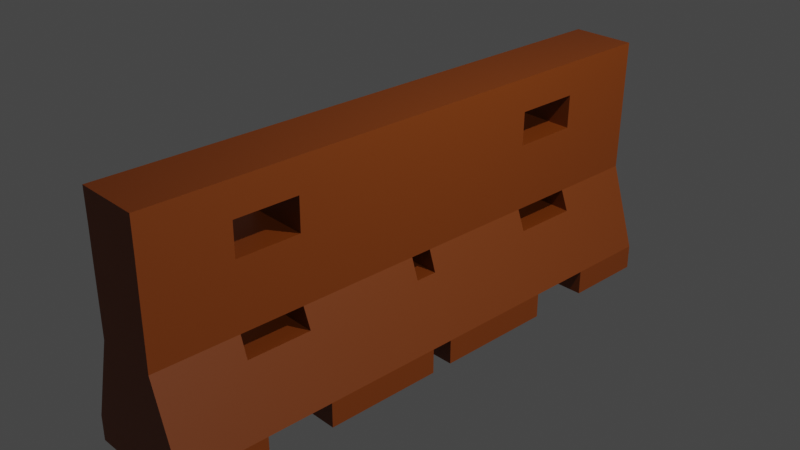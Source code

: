 # Source: Construction_Block.blend  (saved by Blender 3.3.6; exported with 4.5.12 LTS)
import bpy
from mathutils import Matrix  # noqa: F401  (used for matrix-valued properties, if any)

bpy.ops.wm.read_factory_settings(use_empty=True)
scene = bpy.context.scene
scene.name = 'Scene'

# ---- collections
col_collection = bpy.data.collections.new('Collection'); scene.collection.children.link(col_collection)

# ---- materials (node trees are filled in below, after node groups)
mat_material = bpy.data.materials.new('Material')
mat_material.alpha_threshold = 0.0
mat_material.use_transparent_shadow = False
mat_material.roughness = 0.5
mat_material.line_color = (0.0, 0.0, 0.0, 1.0)

# ---- material node trees
mat_material.use_nodes = True; mat_material.node_tree.nodes.clear()
_N = mat_material.node_tree.nodes; _L = mat_material.node_tree.links
n0 = _N.new('ShaderNodeOutputMaterial'); n0.name = 'Material Output'; n0.location = (300, 300)
n1 = _N.new('ShaderNodeBsdfPrincipled'); n1.name = 'Principled BSDF'; n1.location = (10, 300)
n1.distribution = 'GGX'
n1.subsurface_method = 'RANDOM_WALK_SKIN'
n1.inputs[0].default_value = (0.1801, 0.03583, 0.0001657, 1.0)
n1.inputs[3].default_value = 1.45
n1.inputs[27].default_value = (0.0, 0.0, 0.0, 1.0)
n1.inputs[28].default_value = 1.0
_L.new(n1.outputs[0], n0.inputs[0])
n0.is_active_output = True

# ---- world
world_world = bpy.data.worlds.new('World'); scene.world = world_world
world_world.use_nodes = True; world_world.node_tree.nodes.clear()
_N = world_world.node_tree.nodes; _L = world_world.node_tree.links
n0 = _N.new('ShaderNodeOutputWorld'); n0.name = 'World Output'; n0.location = (300, 300)
n1 = _N.new('ShaderNodeBackground'); n1.name = 'Background'; n1.location = (10, 300)
n1.inputs[0].default_value = (0.05088, 0.05088, 0.05088, 1.0)
_L.new(n1.outputs[0], n0.inputs[0])
n0.is_active_output = True
world_world.color = (0.05088, 0.05088, 0.05088)
world_world.use_sun_shadow = False
world_world.sun_shadow_jitter_overblur = 0.0

# ---- cameras
cam_camera = bpy.data.cameras.new('Camera')
cam_camera.clip_end = 100.0
cam_camera.ortho_scale = 7.314

# ---- lights
light_light = bpy.data.lights.new('Light', 'POINT')
light_light.transmission_factor = 0.0
light_light.energy = 1000.0
light_light.shadow_soft_size = 0.1
light_light.shadow_maximum_resolution = 0.006
light_light.use_absolute_resolution = True
light_sun = bpy.data.lights.new('Sun', 'SUN')
light_sun.transmission_factor = 0.0
light_sun.energy = 1.0
light_sun.shadow_soft_size = 0.125

# ---- meshes
me_cube = bpy.data.meshes.new('Cube')
me_cube.from_pydata([(0.5608, 1.006, 0.8461), (1.0, 1.0, -1.0), (0.5537, -1.006, 0.8444), (1.0, -1.0, -1.0), (-0.5295, 1.006, 0.8477), (-1.0, 1.0, -1.0), (-0.5363, -1.006, 0.8481), (-1.0, -1.0, -1.0), (0.5313, 1.004, -0.1701), (-0.5542, -1.004, -0.161), (0.5256, -1.004, -0.1714), (-0.5485, 1.004, -0.1611), (1.0, 1.0, -0.8099), (1.0, -1.0, -0.8099), (-1.0, 1.0, -0.8099), (-1.0, -1.0, -0.8099), (-1.0, 0.706, -1.0), (-1.0, -0.706, -1.0), (0.5584, 0.6916, 0.8456), (0.556, -0.7105, 0.845), (-0.534, -0.7101, 0.8479), (-0.5318, 0.6921, 0.8478), (1.0, -0.706, -1.0), (1.0, 0.706, -1.0), (0.5294, 0.6904, -0.1706), (0.5275, -0.7089, -0.171), (-0.5524, -0.7085, -0.161), (-0.5505, 0.6908, -0.161), (-1.0, -0.706, -0.8099), (-1.0, 0.706, -0.8099), (1.0, 0.706, -0.8099), (1.0, -0.706, -0.8099), (-1.0, 0.4705, -1.0), (-1.0, -0.4705, -1.0), (0.5576, 0.4573, 0.8454), (0.5568, -0.4862, 0.8452), (-0.5333, -0.4853, 0.8479), (-0.5325, 0.4583, 0.8479), (1.0, -0.4705, -1.0), (1.0, 0.4705, -1.0), (0.5288, 0.4568, -0.1707), (0.5281, -0.4849, -0.1708), (-0.5517, -0.4841, -0.161), (-0.5511, 0.4576, -0.161), (-1.0, -0.4705, -0.8099), (-1.0, 0.4705, -0.8099), (1.0, 0.4705, -0.8099), (1.0, -0.4705, -0.8099), (-1.0, 0.0338, -1.0), (-1.0, -0.04417, -1.0), (0.5573, 0.03033, 0.8453), (0.5571, -0.04786, 0.8452), (-0.533, -0.04764, 0.8479), (-0.5328, 0.03056, 0.8479), (1.0, -0.04417, -1.0), (1.0, 0.0338, -1.0), (0.5286, 0.03034, -0.1707), (0.5283, -0.04769, -0.1708), (-0.5515, -0.04749, -0.161), (-0.5513, 0.03054, -0.161), (-1.0, -0.04417, -0.8099), (-1.0, 0.0338, -0.8099), (1.0, 0.0338, -0.8099), (1.0, -0.04417, -0.8099), (-0.5453, -1.005, 0.3436), (0.5461, 1.005, 0.338), (0.5396, -1.005, 0.3365), (-0.539, 1.005, 0.3433), (0.5439, 0.691, 0.3375), (0.5418, -0.7097, 0.337), (-0.5432, -0.7093, 0.3435), (-0.5411, 0.6914, 0.3434), (-0.5425, -0.4847, 0.3434), (-0.5418, 0.4579, 0.3434), (0.5432, 0.4571, 0.3373), (0.5425, -0.4855, 0.3372), (0.5429, 0.03033, 0.3373), (0.5427, -0.04778, 0.3372), (-0.5423, -0.04757, 0.3434), (-0.542, 0.03055, 0.3434), (-0.5408, -1.005, 0.5958), (0.5534, 1.005, 0.5921), (0.5467, -1.005, 0.5905), (-0.5343, 1.006, 0.5955), (0.5511, 0.6913, 0.5915), (0.5489, -0.7101, 0.591), (-0.5386, -0.7097, 0.5957), (-0.5365, 0.6918, 0.5956), (-0.5379, -0.485, 0.5957), (-0.5372, 0.4581, 0.5956), (0.5504, 0.4572, 0.5913), (0.5496, -0.4858, 0.5912), (0.5501, 0.03033, 0.5913), (0.5499, -0.04782, 0.5912), (-0.5377, -0.0476, 0.5957), (-0.5374, 0.03055, 0.5956), (-0.7771, -1.002, -0.4854), (0.7657, 1.002, -0.49), (0.7628, -1.002, -0.4906), (-0.7743, 1.002, -0.4855), (-0.7762, -0.7073, -0.4854), (-0.7752, 0.6984, -0.4854), (0.7647, 0.6982, -0.4902), (0.7637, -0.7075, -0.4904), (0.7644, 0.4636, -0.4903), (0.7641, -0.4777, -0.4903), (-0.7759, -0.4773, -0.4854), (-0.7755, 0.464, -0.4854), (-0.7758, -0.04583, -0.4854), (-0.7757, 0.03217, -0.4854), (0.7643, 0.03207, -0.4903), (0.7642, -0.04593, -0.4903), (-0.6657, -1.003, -0.3232), (0.6485, 1.003, -0.3301), (0.6442, -1.003, -0.331), (-0.6614, 1.003, -0.3233), (-0.6643, -0.7079, -0.3232), (-0.6628, 0.6946, -0.3232), (0.6471, 0.6943, -0.3304), (0.6456, -0.7082, -0.3307), (0.6466, 0.4602, -0.3305), (0.6461, -0.4813, -0.3306), (-0.6638, -0.4807, -0.3232), (-0.6633, 0.4608, -0.3232), (-0.6636, -0.04666, -0.3232), (-0.6635, 0.03135, -0.3232), (0.6464, 0.03121, -0.3305), (0.6463, -0.04681, -0.3306)], [], [(19, 20, 6, 2), (82, 2, 6, 80), (87, 21, 4, 83), (17, 22, 3, 7), (85, 19, 2, 82), (83, 4, 0, 81), (115, 11, 8, 113), (119, 25, 10, 114), (117, 27, 11, 115), (114, 10, 9, 112), (3, 13, 15, 7), (16, 29, 14, 5), (22, 31, 13, 3), (5, 14, 12, 1), (1, 12, 30, 23), (7, 15, 28, 17), (112, 9, 26, 116), (120, 118, 117, 123), (113, 8, 24, 118), (40, 120, 123, 43), (81, 0, 18, 84), (91, 35, 19, 85), (5, 1, 23, 16), (80, 6, 20, 86), (89, 37, 21, 87), (0, 4, 21, 18), (35, 36, 20, 19), (18, 21, 37, 34), (51, 52, 36, 35), (86, 20, 36, 88), (95, 53, 37, 89), (49, 54, 38, 33), (84, 18, 34, 90), (93, 51, 35, 91), (87, 71, 68, 84), (127, 57, 41, 121), (89, 87, 84, 90), (125, 59, 43, 123), (48, 61, 45, 32), (54, 63, 47, 38), (39, 32, 45, 46), (23, 30, 29, 16), (22, 17, 28, 31), (38, 47, 44, 33), (39, 46, 62, 55), (61, 48, 55, 62), (33, 44, 60, 49), (60, 61, 62, 63), (122, 42, 58, 124), (73, 89, 90, 74), (120, 40, 56, 126), (71, 73, 74, 68), (90, 34, 50, 92), (92, 50, 51, 93), (32, 39, 55, 48), (60, 63, 54, 49), (88, 36, 52, 94), (94, 52, 53, 95), (34, 37, 53, 50), (50, 53, 52, 51), (45, 29, 30, 46), (47, 31, 28, 44), (58, 78, 79, 59), (42, 72, 78, 58), (56, 76, 77, 57), (40, 74, 76, 56), (57, 77, 75, 41), (24, 68, 74, 40), (59, 79, 73, 43), (26, 70, 72, 42), (43, 73, 71, 27), (9, 64, 70, 26), (41, 75, 69, 25), (8, 65, 68, 24), (11, 67, 65, 8), (25, 69, 66, 10), (27, 71, 67, 11), (10, 66, 64, 9), (78, 94, 95, 79), (72, 88, 94, 78), (76, 92, 93, 77), (74, 90, 92, 76), (77, 93, 91, 75), (70, 86, 85, 69), (79, 95, 89, 73), (72, 70, 69, 75), (88, 72, 75, 91), (64, 80, 86, 70), (86, 88, 91, 85), (65, 81, 84, 68), (67, 83, 81, 65), (69, 85, 82, 66), (71, 87, 83, 67), (66, 82, 80, 64), (62, 110, 111, 63), (46, 104, 110, 62), (60, 108, 109, 61), (44, 106, 108, 60), (61, 109, 107, 45), (28, 100, 106, 44), (63, 111, 105, 47), (30, 102, 104, 46), (47, 105, 103, 31), (12, 97, 102, 30), (45, 107, 101, 29), (15, 96, 100, 28), (13, 98, 96, 15), (29, 101, 99, 14), (31, 103, 98, 13), (14, 99, 97, 12), (110, 126, 127, 111), (104, 120, 126, 110), (108, 124, 125, 109), (106, 122, 124, 108), (109, 125, 123, 107), (100, 116, 122, 106), (111, 127, 121, 105), (102, 118, 120, 104), (105, 121, 119, 103), (97, 113, 118, 102), (107, 123, 117, 101), (96, 112, 116, 100), (98, 114, 112, 96), (101, 117, 115, 99), (103, 119, 114, 98), (99, 115, 113, 97), (118, 24, 27, 117), (24, 40, 43, 27), (42, 122, 121, 41), (122, 116, 119, 121), (116, 26, 25, 119), (26, 42, 41, 25), (59, 125, 126, 56), (125, 124, 127, 126), (124, 58, 57, 127), (58, 59, 56, 57)])
_uv = me_cube.uv_layers.new(name='UVMap')
_uv.uv.foreach_set('vector', [0.625, 0.6674, 0.875, 0.6674, 0.875, 0.75, 0.625, 0.75, 0.5955, 0.75, 0.625, 0.75, 0.625, 1.0, 0.5955, 1.0, 0.5955, 0.1659, 0.625, 0.1659, 0.625, 0.25, 0.5955, 0.25, 0.125, 0.6674, 0.375, 0.6674, 0.375, 0.75, 0.125, 0.75, 0.5955, 0.6674, 0.625, 0.6674, 0.625, 0.75, 0.5955, 0.75, 0.5955, 0.25, 0.625, 0.25, 0.625, 0.5, 0.5955, 0.5, 0.48, 0.25, 0.507, 0.25, 0.507, 0.5, 0.48, 0.5, 0.48, 0.6674, 0.507, 0.6674, 0.507, 0.75, 0.48, 0.75, 0.48, 0.1663, 0.507, 0.1659, 0.507, 0.25, 0.48, 0.25, 0.48, 0.75, 0.507, 0.75, 0.507, 1.0, 0.48, 1.0, 0.375, 0.75, 0.3988, 0.75, 0.3988, 1.0, 0.375, 1.0, 0.375, 0.1674, 0.3988, 0.1674, 0.3988, 0.25, 0.375, 0.25, 0.375, 0.6674, 0.3988, 0.6674, 0.3988, 0.75, 0.375, 0.75, 0.375, 0.25, 0.3988, 0.25, 0.3988, 0.5, 0.375, 0.5, 0.375, 0.5, 0.3988, 0.5, 0.3988, 0.5826, 0.375, 0.5826, 0.375, 0.0, 0.3988, 0.0, 0.3988, 0.0826, 0.375, 0.0826, 0.48, 0.0, 0.507, 0.0, 0.507, 0.0826, 0.48, 0.0826, 0.48, 0.6116, 0.48, 0.5837, 0.48, 0.1663, 0.48, 0.1384, 0.48, 0.5, 0.507, 0.5, 0.507, 0.5841, 0.48, 0.5837, 0.507, 0.6118, 0.48, 0.6116, 0.48, 0.1384, 0.507, 0.1382, 0.5955, 0.5, 0.625, 0.5, 0.625, 0.5841, 0.5955, 0.5841, 0.5955, 0.6396, 0.625, 0.6396, 0.625, 0.6674, 0.5955, 0.6674, 0.125, 0.5, 0.375, 0.5, 0.375, 0.5826, 0.125, 0.5826, 0.5955, 0.0, 0.625, 0.0, 0.625, 0.0826, 0.5955, 0.0826, 0.5955, 0.1382, 0.625, 0.1382, 0.625, 0.1659, 0.5955, 0.1659, 0.625, 0.5, 0.875, 0.5, 0.875, 0.5841, 0.625, 0.5841, 0.625, 0.6396, 0.875, 0.6396, 0.875, 0.6674, 0.625, 0.6674, 0.625, 0.5841, 0.875, 0.5841, 0.875, 0.6118, 0.625, 0.6118, 0.625, 0.6304, 0.875, 0.6304, 0.875, 0.6396, 0.625, 0.6396, 0.5955, 0.0826, 0.625, 0.0826, 0.625, 0.1104, 0.5955, 0.1104, 0.5955, 0.1289, 0.625, 0.1289, 0.625, 0.1382, 0.5955, 0.1382, 0.125, 0.6297, 0.375, 0.6297, 0.375, 0.6391, 0.125, 0.6391, 0.5955, 0.5841, 0.625, 0.5841, 0.625, 0.6118, 0.5955, 0.6118, 0.5955, 0.6304, 0.625, 0.6304, 0.625, 0.6396, 0.5955, 0.6396, 0.5955, 0.1659, 0.566, 0.1659, 0.566, 0.5841, 0.5955, 0.5841, 0.48, 0.6302, 0.507, 0.6304, 0.507, 0.6396, 0.48, 0.6395, 0.5955, 0.1382, 0.5955, 0.1659, 0.5955, 0.5841, 0.5955, 0.6118, 0.48, 0.1291, 0.507, 0.1289, 0.507, 0.1382, 0.48, 0.1384, 0.375, 0.1297, 0.3988, 0.1297, 0.3988, 0.1391, 0.375, 0.1391, 0.375, 0.6297, 0.3988, 0.6297, 0.3988, 0.6391, 0.375, 0.6391, 0.375, 0.6109, 0.375, 0.1391, 0.3988, 0.1391, 0.3988, 0.6109, 0.375, 0.5826, 0.3988, 0.5826, 0.3988, 0.1674, 0.125, 0.5826, 0.375, 0.6674, 0.125, 0.6674, 0.3988, 0.0826, 0.3988, 0.6674, 0.375, 0.6391, 0.3988, 0.6391, 0.3988, 0.1109, 0.375, 0.1109, 0.375, 0.6109, 0.3988, 0.6109, 0.3988, 0.6203, 0.375, 0.6203, 0.3988, 0.1297, 0.375, 0.1297, 0.375, 0.6203, 0.3988, 0.6203, 0.375, 0.1109, 0.3988, 0.1109, 0.3988, 0.1203, 0.375, 0.1203, 0.3988, 0.1203, 0.3988, 0.1297, 0.3988, 0.6203, 0.3988, 0.6297, 0.48, 0.1105, 0.507, 0.1104, 0.507, 0.1196, 0.48, 0.1198, 0.566, 0.1382, 0.5955, 0.1382, 0.5955, 0.6118, 0.566, 0.6118, 0.48, 0.6116, 0.507, 0.6118, 0.507, 0.6211, 0.48, 0.6209, 0.566, 0.1659, 0.566, 0.1382, 0.566, 0.6118, 0.566, 0.5841, 0.5955, 0.6118, 0.625, 0.6118, 0.625, 0.6211, 0.5955, 0.6211, 0.5955, 0.6211, 0.625, 0.6211, 0.625, 0.6304, 0.5955, 0.6304, 0.125, 0.6109, 0.375, 0.6109, 0.375, 0.6203, 0.125, 0.6203, 0.3988, 0.1203, 0.3988, 0.6297, 0.375, 0.6297, 0.375, 0.1203, 0.5955, 0.1104, 0.625, 0.1104, 0.625, 0.1196, 0.5955, 0.1196, 0.5955, 0.1196, 0.625, 0.1196, 0.625, 0.1289, 0.5955, 0.1289, 0.625, 0.6118, 0.875, 0.6118, 0.875, 0.6211, 0.625, 0.6211, 0.625, 0.6211, 0.875, 0.6211, 0.875, 0.6304, 0.625, 0.6304, 0.3988, 0.1391, 0.3988, 0.1674, 0.3988, 0.5826, 0.3988, 0.6109, 0.3988, 0.6391, 0.3988, 0.6674, 0.3988, 0.0826, 0.3988, 0.1109, 0.507, 0.1196, 0.566, 0.1196, 0.566, 0.1289, 0.507, 0.1289, 0.507, 0.1104, 0.566, 0.1104, 0.566, 0.1196, 0.507, 0.1196, 0.507, 0.6211, 0.566, 0.6211, 0.566, 0.6304, 0.507, 0.6304, 0.507, 0.6118, 0.566, 0.6118, 0.566, 0.6211, 0.507, 0.6211, 0.507, 0.6304, 0.566, 0.6304, 0.566, 0.6396, 0.507, 0.6396, 0.507, 0.5841, 0.566, 0.5841, 0.566, 0.6118, 0.507, 0.6118, 0.507, 0.1289, 0.566, 0.1289, 0.566, 0.1382, 0.507, 0.1382, 0.507, 0.0826, 0.566, 0.0826, 0.566, 0.1104, 0.507, 0.1104, 0.507, 0.1382, 0.566, 0.1382, 0.566, 0.1659, 0.507, 0.1659, 0.507, 0.0, 0.566, 0.0, 0.566, 0.0826, 0.507, 0.0826, 0.507, 0.6396, 0.566, 0.6396, 0.566, 0.6674, 0.507, 0.6674, 0.507, 0.5, 0.566, 0.5, 0.566, 0.5841, 0.507, 0.5841, 0.507, 0.25, 0.566, 0.25, 0.566, 0.5, 0.507, 0.5, 0.507, 0.6674, 0.566, 0.6674, 0.566, 0.75, 0.507, 0.75, 0.507, 0.1659, 0.566, 0.1659, 0.566, 0.25, 0.507, 0.25, 0.507, 0.75, 0.566, 0.75, 0.566, 1.0, 0.507, 1.0, 0.566, 0.1196, 0.5955, 0.1196, 0.5955, 0.1289, 0.566, 0.1289, 0.566, 0.1104, 0.5955, 0.1104, 0.5955, 0.1196, 0.566, 0.1196, 0.566, 0.6211, 0.5955, 0.6211, 0.5955, 0.6304, 0.566, 0.6304, 0.566, 0.6118, 0.5955, 0.6118, 0.5955, 0.6211, 0.566, 0.6211, 0.566, 0.6304, 0.5955, 0.6304, 0.5955, 0.6396, 0.566, 0.6396, 0.566, 0.0826, 0.5955, 0.0826, 0.5955, 0.6674, 0.566, 0.6674, 0.566, 0.1289, 0.5955, 0.1289, 0.5955, 0.1382, 0.566, 0.1382, 0.566, 0.1104, 0.566, 0.0826, 0.566, 0.6674, 0.566, 0.6396, 0.5955, 0.1104, 0.566, 0.1104, 0.566, 0.6396, 0.5955, 0.6396, 0.566, 0.0, 0.5955, 0.0, 0.5955, 0.0826, 0.566, 0.0826, 0.5955, 0.0826, 0.5955, 0.1104, 0.5955, 0.6396, 0.5955, 0.6674, 0.566, 0.5, 0.5955, 0.5, 0.5955, 0.5841, 0.566, 0.5841, 0.566, 0.25, 0.5955, 0.25, 0.5955, 0.5, 0.566, 0.5, 0.566, 0.6674, 0.5955, 0.6674, 0.5955, 0.75, 0.566, 0.75, 0.566, 0.1659, 0.5955, 0.1659, 0.5955, 0.25, 0.566, 0.25, 0.566, 0.75, 0.5955, 0.75, 0.5955, 1.0, 0.566, 1.0, 0.3988, 0.6203, 0.4529, 0.6207, 0.4529, 0.63, 0.3988, 0.6297, 0.3988, 0.6109, 0.4529, 0.6114, 0.4529, 0.6207, 0.3988, 0.6203, 0.3988, 0.1203, 0.4529, 0.12, 0.4529, 0.1293, 0.3988, 0.1297, 0.3988, 0.1109, 0.4529, 0.1106, 0.4529, 0.12, 0.3988, 0.1203, 0.3988, 0.1297, 0.4529, 0.1293, 0.4529, 0.1386, 0.3988, 0.1391, 0.3988, 0.0826, 0.4529, 0.0826, 0.4529, 0.1106, 0.3988, 0.1109, 0.3988, 0.6297, 0.4529, 0.63, 0.4529, 0.6394, 0.3988, 0.6391, 0.3988, 0.5826, 0.4529, 0.5833, 0.4529, 0.6114, 0.3988, 0.6109, 0.3988, 0.6391, 0.4529, 0.6394, 0.4529, 0.6674, 0.3988, 0.6674, 0.3988, 0.5, 0.4529, 0.5, 0.4529, 0.5833, 0.3988, 0.5826, 0.3988, 0.1391, 0.4529, 0.1386, 0.4529, 0.1667, 0.3988, 0.1674, 0.3988, 0.0, 0.4529, 0.0, 0.4529, 0.0826, 0.3988, 0.0826, 0.3988, 0.75, 0.4529, 0.75, 0.4529, 1.0, 0.3988, 1.0, 0.3988, 0.1674, 0.4529, 0.1667, 0.4529, 0.25, 0.3988, 0.25, 0.3988, 0.6674, 0.4529, 0.6674, 0.4529, 0.75, 0.3988, 0.75, 0.3988, 0.25, 0.4529, 0.25, 0.4529, 0.5, 0.3988, 0.5, 0.4529, 0.6207, 0.48, 0.6209, 0.48, 0.6302, 0.4529, 0.63, 0.4529, 0.6114, 0.48, 0.6116, 0.48, 0.6209, 0.4529, 0.6207, 0.4529, 0.12, 0.48, 0.1198, 0.48, 0.1291, 0.4529, 0.1293, 0.4529, 0.1106, 0.48, 0.1105, 0.48, 0.1198, 0.4529, 0.12, 0.4529, 0.1293, 0.48, 0.1291, 0.48, 0.1384, 0.4529, 0.1386, 0.4529, 0.0826, 0.48, 0.0826, 0.48, 0.1105, 0.4529, 0.1106, 0.4529, 0.63, 0.48, 0.6302, 0.48, 0.6395, 0.4529, 0.6394, 0.4529, 0.5833, 0.48, 0.5837, 0.48, 0.6116, 0.4529, 0.6114, 0.4529, 0.6394, 0.48, 0.6395, 0.48, 0.6674, 0.4529, 0.6674, 0.4529, 0.5, 0.48, 0.5, 0.48, 0.5837, 0.4529, 0.5833, 0.4529, 0.1386, 0.48, 0.1384, 0.48, 0.1663, 0.4529, 0.1667, 0.4529, 0.0, 0.48, 0.0, 0.48, 0.0826, 0.4529, 0.0826, 0.4529, 0.75, 0.48, 0.75, 0.48, 1.0, 0.4529, 1.0, 0.4529, 0.1667, 0.48, 0.1663, 0.48, 0.25, 0.4529, 0.25, 0.4529, 0.6674, 0.48, 0.6674, 0.48, 0.75, 0.4529, 0.75, 0.4529, 0.25, 0.48, 0.25, 0.48, 0.5, 0.4529, 0.5, 0.48, 0.5837, 0.507, 0.5841, 0.507, 0.1659, 0.48, 0.1663, 0.507, 0.5841, 0.507, 0.6118, 0.507, 0.1382, 0.507, 0.1659, 0.507, 0.1104, 0.48, 0.1105, 0.48, 0.6395, 0.507, 0.6396, 0.48, 0.1105, 0.48, 0.0826, 0.48, 0.6674, 0.48, 0.6395, 0.48, 0.0826, 0.507, 0.0826, 0.507, 0.6674, 0.48, 0.6674, 0.507, 0.0826, 0.507, 0.1104, 0.507, 0.6396, 0.507, 0.6674, 0.507, 0.1289, 0.48, 0.1291, 0.48, 0.6209, 0.507, 0.6211, 0.48, 0.1291, 0.48, 0.1198, 0.48, 0.6302, 0.48, 0.6209, 0.48, 0.1198, 0.507, 0.1196, 0.507, 0.6304, 0.48, 0.6302, 0.507, 0.1196, 0.507, 0.1289, 0.507, 0.6211, 0.507, 0.6304])
me_cube.materials.append(mat_material)
me_cube.use_mirror_vertex_groups = False
me_cube.update()

# ---- objects
ob_cube = bpy.data.objects.new('Cube', me_cube)
ob_light = bpy.data.objects.new('Light', light_light)
ob_camera = bpy.data.objects.new('Camera', cam_camera)
ob_sun = bpy.data.objects.new('Sun', light_sun)

# ---- transforms, parenting, visibility, modifiers, constraints
ob_cube.location = (0.0, 0.0, 0.0)
ob_cube.scale = (0.6594, 3.163, 1.478)
ob_cube.lock_rotations_4d = False
ob_cube.empty_display_type = 'ARROWS'
ob_cube.lineart.crease_threshold = 0.0
ob_light.location = (4.076, 1.005, 5.904)
ob_light.rotation_euler = (0.6503, 0.05522, 1.866)
ob_light.lock_rotations_4d = False
ob_light.empty_display_type = 'ARROWS'
ob_light.color = (0.0, 0.0, 0.0, 0.0)
ob_light.lineart.crease_threshold = 0.0
ob_camera.location = (7.359, -6.926, 4.958)
ob_camera.rotation_euler = (1.109, 0.0, 0.8149)
ob_camera.lock_rotations_4d = False
ob_camera.empty_display_type = 'ARROWS'
ob_camera.color = (0.0, 0.0, 0.0, 0.0)
ob_camera.display_type = 'WIRE'
ob_camera.lineart.crease_threshold = 0.0
ob_sun.location = (0.2894, 4.003, 3.209)
ob_sun.rotation_euler = (-3.003, 1.865, -3.039)
ob_sun.scale = (-14.26, 1.0, 1.0)

# ---- collection membership
col_collection.objects.link(ob_cube)
col_collection.objects.link(ob_light)
col_collection.objects.link(ob_camera)
col_collection.objects.link(ob_sun)

# ---- scene / render settings (as saved in the file)
scene.camera = ob_camera
scene.frame_start = 1; scene.frame_end = 250; scene.frame_set(1)
scene.render.engine = 'BLENDER_EEVEE_NEXT'
scene.cycles.sampling_pattern = 'TABULATED_SOBOL'
scene.cycles.use_light_tree = False
scene.view_settings.view_transform = 'Filmic'
bpy.context.view_layer.update()
